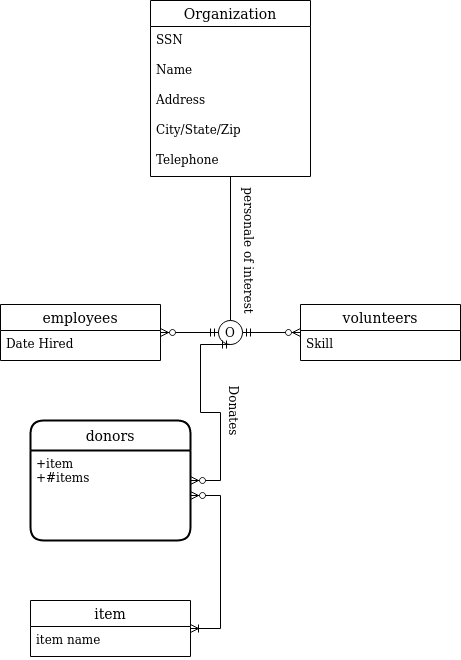

The diagram above was exported from draw.io. Its source (the exported page's mxGraphModel, read from the mxfile embedded in the PNG):
<mxGraphModel dx="1300" dy="523" grid="1" gridSize="10" guides="1" tooltips="1" connect="1" arrows="1" fold="1" page="1" pageScale="1" pageWidth="850" pageHeight="1100" math="0" shadow="0" extFonts="Permanent Marker^https://fonts.googleapis.com/css?family=Permanent+Marker">
  <root>
    <mxCell id="0" />
    <mxCell id="1" parent="0" />
    <mxCell id="SfNQ9o-8HzmAlaVb2-tu-1" value="Organization" style="swimlane;fontStyle=0;childLayout=stackLayout;horizontal=1;startSize=26;horizontalStack=0;resizeParent=1;resizeParentMax=0;resizeLast=0;collapsible=1;marginBottom=0;align=center;fontSize=14;" vertex="1" parent="1">
      <mxGeometry x="-100" y="30" width="160" height="176" as="geometry" />
    </mxCell>
    <mxCell id="SfNQ9o-8HzmAlaVb2-tu-2" value="SSN&#10;" style="text;strokeColor=none;fillColor=none;spacingLeft=4;spacingRight=4;overflow=hidden;rotatable=0;points=[[0,0.5],[1,0.5]];portConstraint=eastwest;fontSize=12;" vertex="1" parent="SfNQ9o-8HzmAlaVb2-tu-1">
      <mxGeometry y="26" width="160" height="30" as="geometry" />
    </mxCell>
    <mxCell id="SfNQ9o-8HzmAlaVb2-tu-3" value="Name" style="text;strokeColor=none;fillColor=none;spacingLeft=4;spacingRight=4;overflow=hidden;rotatable=0;points=[[0,0.5],[1,0.5]];portConstraint=eastwest;fontSize=12;" vertex="1" parent="SfNQ9o-8HzmAlaVb2-tu-1">
      <mxGeometry y="56" width="160" height="30" as="geometry" />
    </mxCell>
    <mxCell id="SfNQ9o-8HzmAlaVb2-tu-4" value="Address    " style="text;strokeColor=none;fillColor=none;spacingLeft=4;spacingRight=4;overflow=hidden;rotatable=0;points=[[0,0.5],[1,0.5]];portConstraint=eastwest;fontSize=12;" vertex="1" parent="SfNQ9o-8HzmAlaVb2-tu-1">
      <mxGeometry y="86" width="160" height="30" as="geometry" />
    </mxCell>
    <mxCell id="SfNQ9o-8HzmAlaVb2-tu-5" value="City/State/Zip" style="text;strokeColor=none;fillColor=none;spacingLeft=4;spacingRight=4;overflow=hidden;rotatable=0;points=[[0,0.5],[1,0.5]];portConstraint=eastwest;fontSize=12;" vertex="1" parent="SfNQ9o-8HzmAlaVb2-tu-1">
      <mxGeometry y="116" width="160" height="30" as="geometry" />
    </mxCell>
    <mxCell id="SfNQ9o-8HzmAlaVb2-tu-6" value="Telephone" style="text;strokeColor=none;fillColor=none;spacingLeft=4;spacingRight=4;overflow=hidden;rotatable=0;points=[[0,0.5],[1,0.5]];portConstraint=eastwest;fontSize=12;" vertex="1" parent="SfNQ9o-8HzmAlaVb2-tu-1">
      <mxGeometry y="146" width="160" height="30" as="geometry" />
    </mxCell>
    <mxCell id="SfNQ9o-8HzmAlaVb2-tu-7" value="employees" style="swimlane;fontStyle=0;childLayout=stackLayout;horizontal=1;startSize=26;horizontalStack=0;resizeParent=1;resizeParentMax=0;resizeLast=0;collapsible=1;marginBottom=0;align=center;fontSize=14;" vertex="1" parent="1">
      <mxGeometry x="-250" y="334" width="160" height="56" as="geometry" />
    </mxCell>
    <mxCell id="SfNQ9o-8HzmAlaVb2-tu-8" value="Date Hired" style="text;strokeColor=none;fillColor=none;spacingLeft=4;spacingRight=4;overflow=hidden;rotatable=0;points=[[0,0.5],[1,0.5]];portConstraint=eastwest;fontSize=12;" vertex="1" parent="SfNQ9o-8HzmAlaVb2-tu-7">
      <mxGeometry y="26" width="160" height="30" as="geometry" />
    </mxCell>
    <mxCell id="SfNQ9o-8HzmAlaVb2-tu-11" value="volunteers" style="swimlane;fontStyle=0;childLayout=stackLayout;horizontal=1;startSize=26;horizontalStack=0;resizeParent=1;resizeParentMax=0;resizeLast=0;collapsible=1;marginBottom=0;align=center;fontSize=14;" vertex="1" parent="1">
      <mxGeometry x="50" y="334" width="160" height="56" as="geometry" />
    </mxCell>
    <mxCell id="SfNQ9o-8HzmAlaVb2-tu-12" value="Skill" style="text;strokeColor=none;fillColor=none;spacingLeft=4;spacingRight=4;overflow=hidden;rotatable=0;points=[[0,0.5],[1,0.5]];portConstraint=eastwest;fontSize=12;" vertex="1" parent="SfNQ9o-8HzmAlaVb2-tu-11">
      <mxGeometry y="26" width="160" height="30" as="geometry" />
    </mxCell>
    <mxCell id="SfNQ9o-8HzmAlaVb2-tu-15" value="item" style="swimlane;fontStyle=0;childLayout=stackLayout;horizontal=1;startSize=26;horizontalStack=0;resizeParent=1;resizeParentMax=0;resizeLast=0;collapsible=1;marginBottom=0;align=center;fontSize=14;" vertex="1" parent="1">
      <mxGeometry x="-220" y="630" width="160" height="56" as="geometry" />
    </mxCell>
    <mxCell id="SfNQ9o-8HzmAlaVb2-tu-16" value="item name" style="text;strokeColor=none;fillColor=none;spacingLeft=4;spacingRight=4;overflow=hidden;rotatable=0;points=[[0,0.5],[1,0.5]];portConstraint=eastwest;fontSize=12;" vertex="1" parent="SfNQ9o-8HzmAlaVb2-tu-15">
      <mxGeometry y="26" width="160" height="30" as="geometry" />
    </mxCell>
    <mxCell id="SfNQ9o-8HzmAlaVb2-tu-19" value="donors" style="swimlane;childLayout=stackLayout;horizontal=1;startSize=30;horizontalStack=0;rounded=1;fontSize=14;fontStyle=0;strokeWidth=2;resizeParent=0;resizeLast=1;shadow=0;dashed=0;align=center;" vertex="1" parent="1">
      <mxGeometry x="-220" y="450" width="160" height="120" as="geometry" />
    </mxCell>
    <mxCell id="SfNQ9o-8HzmAlaVb2-tu-20" value="+item&#10;+#items&#10;" style="align=left;strokeColor=none;fillColor=none;spacingLeft=4;fontSize=12;verticalAlign=top;resizable=0;rotatable=0;part=1;" vertex="1" parent="SfNQ9o-8HzmAlaVb2-tu-19">
      <mxGeometry y="30" width="160" height="90" as="geometry" />
    </mxCell>
    <mxCell id="SfNQ9o-8HzmAlaVb2-tu-23" value="Donates" style="text;html=1;resizable=0;autosize=1;align=center;verticalAlign=middle;points=[];fillColor=none;strokeColor=none;rounded=0;rotation=90;" vertex="1" parent="1">
      <mxGeometry x="-50" y="430" width="70" height="20" as="geometry" />
    </mxCell>
    <mxCell id="SfNQ9o-8HzmAlaVb2-tu-25" value="" style="edgeStyle=entityRelationEdgeStyle;fontSize=12;html=1;endArrow=ERoneToMany;startArrow=ERzeroToMany;rounded=0;" edge="1" parent="1" source="SfNQ9o-8HzmAlaVb2-tu-20" target="SfNQ9o-8HzmAlaVb2-tu-15">
      <mxGeometry width="100" height="100" relative="1" as="geometry">
        <mxPoint x="170" y="370" as="sourcePoint" />
        <mxPoint x="270" y="270" as="targetPoint" />
      </mxGeometry>
    </mxCell>
    <mxCell id="SfNQ9o-8HzmAlaVb2-tu-28" value="O" style="ellipse;whiteSpace=wrap;html=1;aspect=fixed;" vertex="1" parent="1">
      <mxGeometry x="-32" y="350" width="24" height="24" as="geometry" />
    </mxCell>
    <mxCell id="SfNQ9o-8HzmAlaVb2-tu-29" value="" style="endArrow=none;html=1;rounded=0;" edge="1" parent="1" source="SfNQ9o-8HzmAlaVb2-tu-28" target="SfNQ9o-8HzmAlaVb2-tu-1">
      <mxGeometry width="50" height="50" relative="1" as="geometry">
        <mxPoint x="60" y="330" as="sourcePoint" />
        <mxPoint x="240" y="300" as="targetPoint" />
      </mxGeometry>
    </mxCell>
    <mxCell id="SfNQ9o-8HzmAlaVb2-tu-30" value="" style="edgeStyle=entityRelationEdgeStyle;fontSize=12;html=1;endArrow=ERzeroToMany;startArrow=ERmandOne;rounded=0;exitX=0;exitY=0.5;exitDx=0;exitDy=0;" edge="1" parent="1" source="SfNQ9o-8HzmAlaVb2-tu-28" target="SfNQ9o-8HzmAlaVb2-tu-7">
      <mxGeometry width="100" height="100" relative="1" as="geometry">
        <mxPoint x="-80" y="350" as="sourcePoint" />
        <mxPoint x="-40" y="500" as="targetPoint" />
      </mxGeometry>
    </mxCell>
    <mxCell id="SfNQ9o-8HzmAlaVb2-tu-32" value="" style="edgeStyle=entityRelationEdgeStyle;fontSize=12;html=1;endArrow=ERzeroToMany;startArrow=ERmandOne;rounded=0;exitX=1;exitY=0.5;exitDx=0;exitDy=0;" edge="1" parent="1" source="SfNQ9o-8HzmAlaVb2-tu-28" target="SfNQ9o-8HzmAlaVb2-tu-11">
      <mxGeometry width="100" height="100" relative="1" as="geometry">
        <mxPoint x="-30" y="372" as="sourcePoint" />
        <mxPoint x="230" y="310" as="targetPoint" />
      </mxGeometry>
    </mxCell>
    <mxCell id="SfNQ9o-8HzmAlaVb2-tu-33" value="" style="edgeStyle=entityRelationEdgeStyle;fontSize=12;html=1;endArrow=ERzeroToMany;startArrow=ERmandOne;rounded=0;exitX=0.5;exitY=1;exitDx=0;exitDy=0;" edge="1" parent="1" source="SfNQ9o-8HzmAlaVb2-tu-28" target="SfNQ9o-8HzmAlaVb2-tu-19">
      <mxGeometry width="100" height="100" relative="1" as="geometry">
        <mxPoint x="-6" y="372" as="sourcePoint" />
        <mxPoint x="180" y="508" as="targetPoint" />
      </mxGeometry>
    </mxCell>
    <mxCell id="SfNQ9o-8HzmAlaVb2-tu-34" value="personale of interest" style="text;html=1;resizable=0;autosize=1;align=center;verticalAlign=middle;points=[];fillColor=none;strokeColor=none;rounded=0;rotation=90;" vertex="1" parent="1">
      <mxGeometry x="-70" y="270" width="140" height="20" as="geometry" />
    </mxCell>
  </root>
</mxGraphModel>